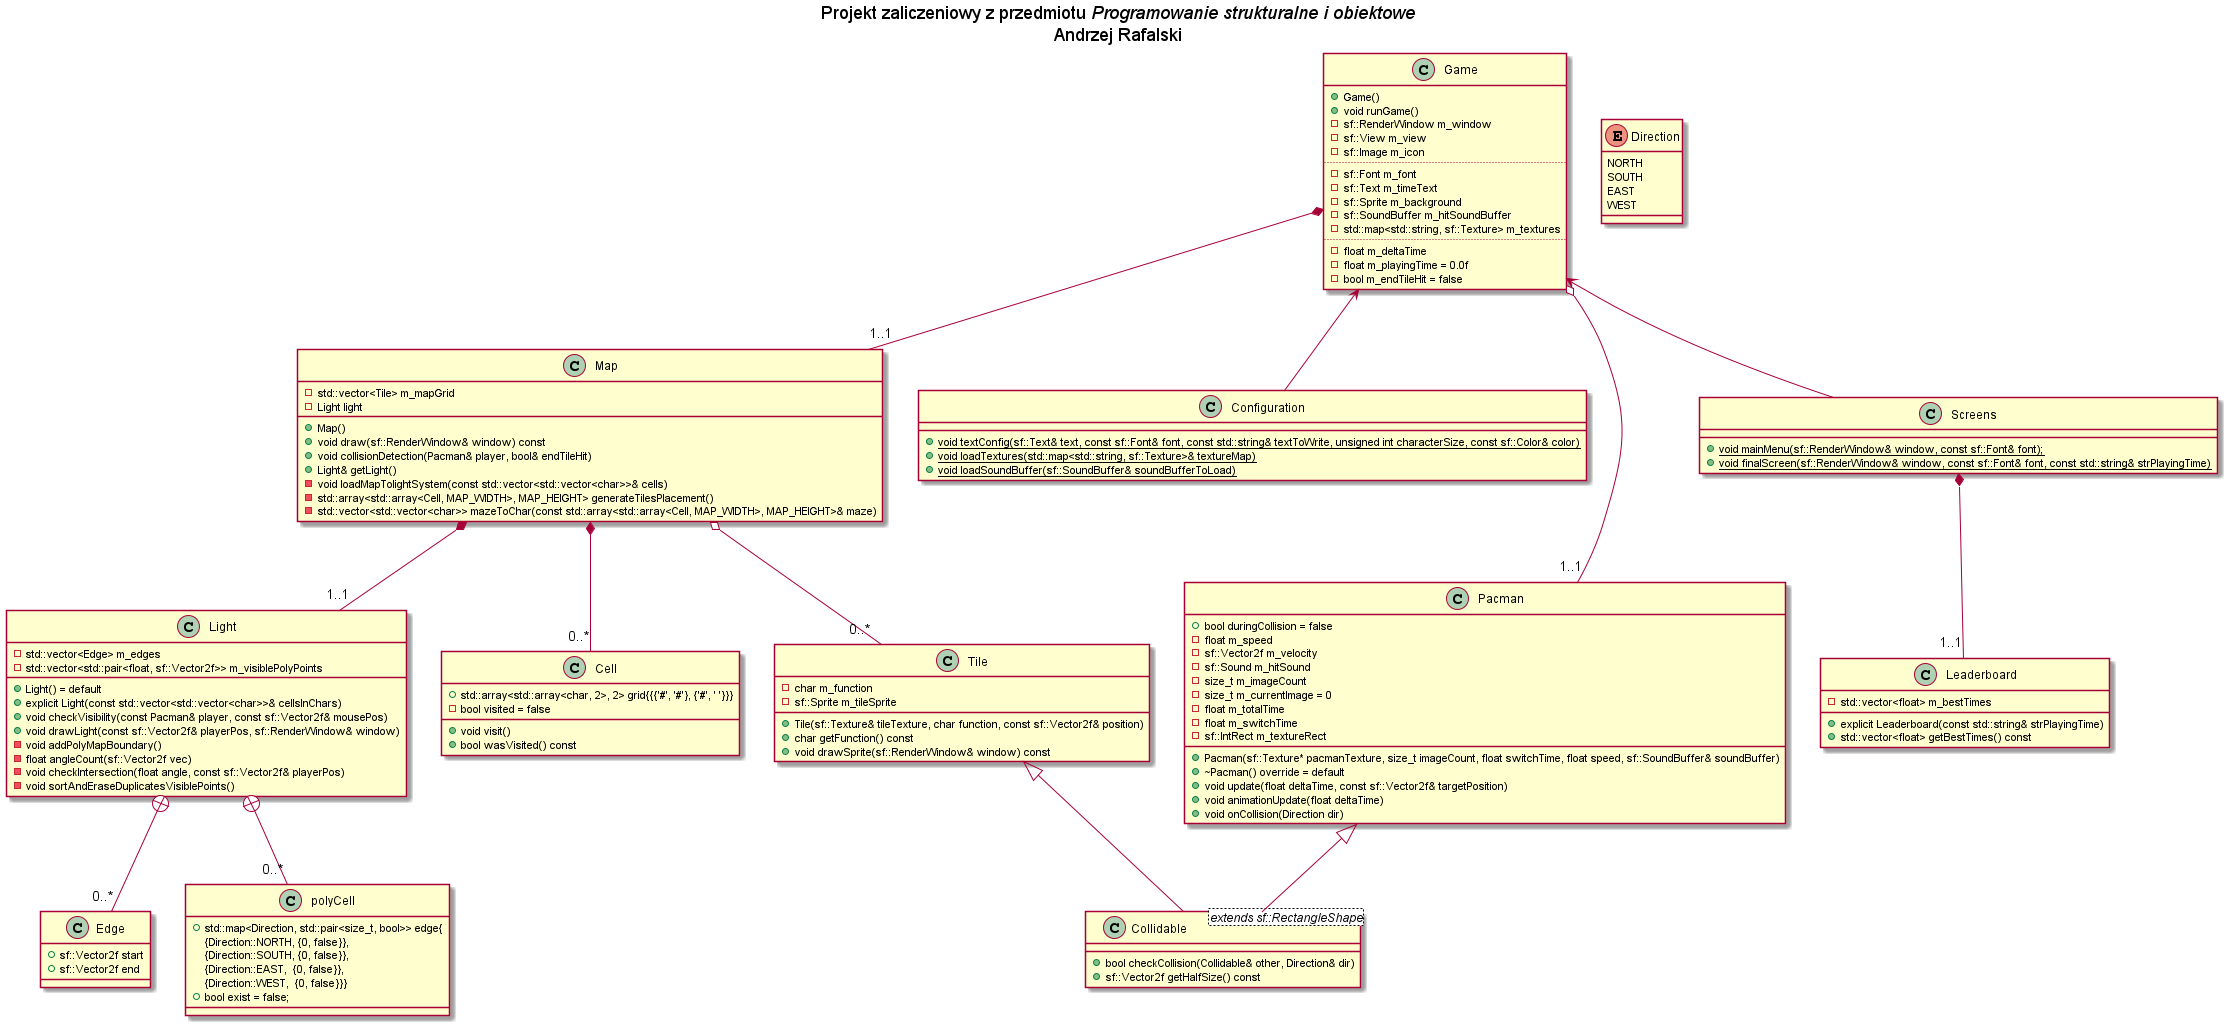

The diagram above was rendered by PlantUML. Its source (embedded in the PNG):
@startuml Projekt PSiO

title
Projekt zaliczeniowy z przedmiotu <i>Programowanie strukturalne i obiektowe</i>
Andrzej Rafalski
end title

class Game {
    +Game()
    +void runGame()
    -sf::RenderWindow m_window
    -sf::View m_view
    -sf::Image m_icon
    ..
    -sf::Font m_font
    -sf::Text m_timeText
    -sf::Sprite m_background
    -sf::SoundBuffer m_hitSoundBuffer
    -std::map<std::string, sf::Texture> m_textures
    ..
    -float m_deltaTime
    -float m_playingTime = 0.0f
    -bool m_endTileHit = false
}

class Map {
    +Map()
    +void draw(sf::RenderWindow& window) const
    +void collisionDetection(Pacman& player, bool& endTileHit)
    +Light& getLight()
    -std::vector<Tile> m_mapGrid
    -Light light
    -void loadMapTolightSystem(const std::vector<std::vector<char>>& cells)
    -std::array<std::array<Cell, MAP_WIDTH>, MAP_HEIGHT> generateTilesPlacement()
    -std::vector<std::vector<char>> mazeToChar(const std::array<std::array<Cell, MAP_WIDTH>, MAP_HEIGHT>& maze)
}

class Light {
    +Light() = default
    +explicit Light(const std::vector<std::vector<char>>& cellsInChars)
    +void checkVisibility(const Pacman& player, const sf::Vector2f& mousePos)
    +void drawLight(const sf::Vector2f& playerPos, sf::RenderWindow& window)
    -std::vector<Edge> m_edges
    -std::vector<std::pair<float, sf::Vector2f>> m_visiblePolyPoints
    -void addPolyMapBoundary()
    -float angleCount(sf::Vector2f vec)
    -void checkIntersection(float angle, const sf::Vector2f& playerPos)
    -void sortAndEraseDuplicatesVisiblePoints()
}

class Edge {
    +sf::Vector2f start
    +sf::Vector2f end
}

class polyCell {
    +std::map<Direction, std::pair<size_t, bool>> edge{
        {Direction::NORTH, {0, false}},
        {Direction::SOUTH, {0, false}},
        {Direction::EAST,  {0, false}},
        {Direction::WEST,  {0, false}}}
    +bool exist = false;
}

class Cell {
    +std::array<std::array<char, 2>, 2> grid{{{'#', '#'}, {'#', ' '}}}
    +void visit()
    +bool wasVisited() const
    -bool visited = false
}

class Collidable <extends sf::RectangleShape> {
    +bool checkCollision(Collidable& other, Direction& dir)
    +sf::Vector2f getHalfSize() const
}

class Configuration {
    +{static} void textConfig(sf::Text& text, const sf::Font& font, const std::string& textToWrite, unsigned int characterSize, const sf::Color& color)
    +{static} void loadTextures(std::map<std::string, sf::Texture>& textureMap)
    +{static} void loadSoundBuffer(sf::SoundBuffer& soundBufferToLoad)
}

class Leaderboard {
    +explicit Leaderboard(const std::string& strPlayingTime)
    +std::vector<float> getBestTimes() const
    -std::vector<float> m_bestTimes
}

class Pacman {
    +Pacman(sf::Texture* pacmanTexture, size_t imageCount, float switchTime, float speed, sf::SoundBuffer& soundBuffer)
    +~Pacman() override = default
    +void update(float deltaTime, const sf::Vector2f& targetPosition)
    +void animationUpdate(float deltaTime)
    +void onCollision(Direction dir)
    +bool duringCollision = false
    -float m_speed
    -sf::Vector2f m_velocity
    -sf::Sound m_hitSound
    -size_t m_imageCount
    -size_t m_currentImage = 0
    -float m_totalTime
    -float m_switchTime
    -sf::IntRect m_textureRect
}

class Screens {
    +{static} void mainMenu(sf::RenderWindow& window, const sf::Font& font);
    +{static} void finalScreen(sf::RenderWindow& window, const sf::Font& font, const std::string& strPlayingTime)
}

class Tile {
    +Tile(sf::Texture& tileTexture, char function, const sf::Vector2f& position)
    +char getFunction() const
    +void drawSprite(sf::RenderWindow& window) const
    -char m_function
    -sf::Sprite m_tileSprite
}

enum Direction{
    NORTH
    SOUTH
    EAST
    WEST
}

Game o---down "1..1" Pacman
Game *-- "1..1" Map
Game <-- Configuration
Game <-- Screens

Map *-- "1..1" Light
Map *-- "0..*" Cell
Map o-- "0..*" Tile

Light +-- "0..*" polyCell
Light +-- "0..*" Edge

Pacman <|-- Collidable
Tile <|--  Collidable

Screens *-- "1..1"Leaderboard
@enduml